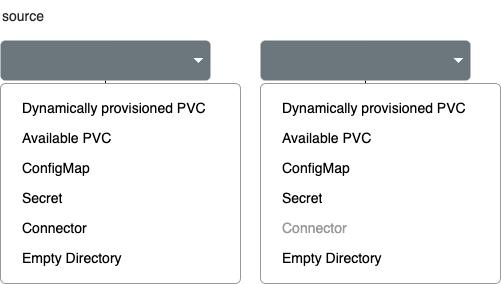

The diagram above was exported from draw.io. Its source (the exported page's mxGraphModel, read from the mxfile embedded in the PNG):
<mxGraphModel dx="1898" dy="822" grid="1" gridSize="10" guides="1" tooltips="1" connect="1" arrows="1" fold="1" page="1" pageScale="1" pageWidth="850" pageHeight="1100" math="0" shadow="0">
  <root>
    <mxCell id="0" />
    <mxCell id="1" parent="0" />
    <mxCell id="39" value="" style="edgeStyle=none;html=1;" edge="1" parent="1" source="40">
      <mxGeometry relative="1" as="geometry">
        <mxPoint x="45" y="443" as="targetPoint" />
      </mxGeometry>
    </mxCell>
    <mxCell id="40" value="" style="html=1;shadow=0;dashed=0;shape=mxgraph.bootstrap.rrect;rSize=5;strokeColor=none;strokeWidth=1;fillColor=#6C767D;fontColor=#ffffff;whiteSpace=wrap;align=left;verticalAlign=middle;fontStyle=0;fontSize=14;spacingLeft=10;" vertex="1" parent="1">
      <mxGeometry x="-60" y="350" width="210" height="40" as="geometry" />
    </mxCell>
    <mxCell id="41" value="" style="shape=triangle;direction=south;fillColor=#ffffff;strokeColor=none;perimeter=none;" vertex="1" parent="40">
      <mxGeometry x="1" y="0.5" width="10" height="5" relative="1" as="geometry">
        <mxPoint x="-17" y="-2.5" as="offset" />
      </mxGeometry>
    </mxCell>
    <mxCell id="42" value="" style="swimlane;container=1;shape=mxgraph.bootstrap.rrect;rSize=5;strokeColor=#999999;fillColor=#ffffff;fontStyle=0;childLayout=stackLayout;horizontal=1;startSize=0;horizontalStack=0;resizeParent=1;resizeParentMax=0;resizeLast=0;collapsible=0;marginBottom=0;whiteSpace=wrap;html=1;" vertex="1" parent="1">
      <mxGeometry x="-60" y="393" width="240" height="200" as="geometry" />
    </mxCell>
    <mxCell id="43" value="" style="text;align=center;verticalAlign=middle;spacingLeft=10;spacingRight=10;overflow=hidden;points=[[0,0.5],[1,0.5]];portConstraint=eastwest;rotatable=0;whiteSpace=wrap;html=1;fontColor=inherit;" vertex="1" parent="42">
      <mxGeometry width="240" height="10" as="geometry" />
    </mxCell>
    <mxCell id="44" value="Dynamically provisioned PVC" style="text;align=left;verticalAlign=middle;spacingLeft=20;spacingRight=10;overflow=hidden;points=[[0,0.5],[1,0.5]];portConstraint=eastwest;rotatable=0;whiteSpace=wrap;html=1;fontColor=inherit;fontSize=14;fontStyle=0;" vertex="1" parent="42">
      <mxGeometry y="10" width="240" height="30" as="geometry" />
    </mxCell>
    <mxCell id="45" value="Available PVC" style="text;align=left;verticalAlign=middle;spacingLeft=20;spacingRight=10;overflow=hidden;points=[[0,0.5],[1,0.5]];portConstraint=eastwest;rotatable=0;whiteSpace=wrap;html=1;fontColor=inherit;fontSize=14;fontStyle=0;" vertex="1" parent="42">
      <mxGeometry y="40" width="240" height="30" as="geometry" />
    </mxCell>
    <mxCell id="50" value="ConfigMap" style="text;align=left;verticalAlign=middle;spacingLeft=20;spacingRight=10;overflow=hidden;points=[[0,0.5],[1,0.5]];portConstraint=eastwest;rotatable=0;whiteSpace=wrap;html=1;fontColor=inherit;fontSize=14;fontStyle=0;" vertex="1" parent="42">
      <mxGeometry y="70" width="240" height="30" as="geometry" />
    </mxCell>
    <mxCell id="51" value="Secret" style="text;align=left;verticalAlign=middle;spacingLeft=20;spacingRight=10;overflow=hidden;points=[[0,0.5],[1,0.5]];portConstraint=eastwest;rotatable=0;whiteSpace=wrap;html=1;fontColor=inherit;fontSize=14;fontStyle=0;" vertex="1" parent="42">
      <mxGeometry y="100" width="240" height="30" as="geometry" />
    </mxCell>
    <mxCell id="53" value="Connector" style="text;align=left;verticalAlign=middle;spacingLeft=20;spacingRight=10;overflow=hidden;points=[[0,0.5],[1,0.5]];portConstraint=eastwest;rotatable=0;whiteSpace=wrap;html=1;fontColor=inherit;fontSize=14;fontStyle=0;" vertex="1" parent="42">
      <mxGeometry y="130" width="240" height="30" as="geometry" />
    </mxCell>
    <mxCell id="52" value="Empty Directory" style="text;align=left;verticalAlign=middle;spacingLeft=20;spacingRight=10;overflow=hidden;points=[[0,0.5],[1,0.5]];portConstraint=eastwest;rotatable=0;whiteSpace=wrap;html=1;fontColor=inherit;fontSize=14;fontStyle=0;" vertex="1" parent="42">
      <mxGeometry y="160" width="240" height="30" as="geometry" />
    </mxCell>
    <mxCell id="46" value="" style="text;align=center;verticalAlign=middle;spacingLeft=10;spacingRight=10;overflow=hidden;points=[[0,0.5],[1,0.5]];portConstraint=eastwest;rotatable=0;whiteSpace=wrap;html=1;fontColor=inherit;" vertex="1" parent="42">
      <mxGeometry y="190" width="240" height="10" as="geometry" />
    </mxCell>
    <mxCell id="49" value="source" style="fillColor=none;strokeColor=none;align=left;fontSize=14;fontColor=#212529;" vertex="1" parent="1">
      <mxGeometry x="-60" y="310" width="220" height="30" as="geometry" />
    </mxCell>
    <mxCell id="54" value="" style="edgeStyle=none;html=1;" edge="1" parent="1" source="55">
      <mxGeometry relative="1" as="geometry">
        <mxPoint x="305" y="443" as="targetPoint" />
      </mxGeometry>
    </mxCell>
    <mxCell id="55" value="" style="html=1;shadow=0;dashed=0;shape=mxgraph.bootstrap.rrect;rSize=5;strokeColor=none;strokeWidth=1;fillColor=#6C767D;fontColor=#ffffff;whiteSpace=wrap;align=left;verticalAlign=middle;fontStyle=0;fontSize=14;spacingLeft=10;" vertex="1" parent="1">
      <mxGeometry x="200" y="350" width="210" height="40" as="geometry" />
    </mxCell>
    <mxCell id="56" value="" style="shape=triangle;direction=south;fillColor=#ffffff;strokeColor=none;perimeter=none;" vertex="1" parent="55">
      <mxGeometry x="1" y="0.5" width="10" height="5" relative="1" as="geometry">
        <mxPoint x="-17" y="-2.5" as="offset" />
      </mxGeometry>
    </mxCell>
    <mxCell id="57" value="" style="swimlane;container=1;shape=mxgraph.bootstrap.rrect;rSize=5;strokeColor=#999999;fillColor=#ffffff;fontStyle=0;childLayout=stackLayout;horizontal=1;startSize=0;horizontalStack=0;resizeParent=1;resizeParentMax=0;resizeLast=0;collapsible=0;marginBottom=0;whiteSpace=wrap;html=1;" vertex="1" parent="1">
      <mxGeometry x="200" y="393" width="240" height="200" as="geometry" />
    </mxCell>
    <mxCell id="58" value="" style="text;align=center;verticalAlign=middle;spacingLeft=10;spacingRight=10;overflow=hidden;points=[[0,0.5],[1,0.5]];portConstraint=eastwest;rotatable=0;whiteSpace=wrap;html=1;fontColor=inherit;" vertex="1" parent="57">
      <mxGeometry width="240" height="10" as="geometry" />
    </mxCell>
    <mxCell id="59" value="Dynamically provisioned PVC" style="text;align=left;verticalAlign=middle;spacingLeft=20;spacingRight=10;overflow=hidden;points=[[0,0.5],[1,0.5]];portConstraint=eastwest;rotatable=0;whiteSpace=wrap;html=1;fontColor=inherit;fontSize=14;fontStyle=0;" vertex="1" parent="57">
      <mxGeometry y="10" width="240" height="30" as="geometry" />
    </mxCell>
    <mxCell id="60" value="Available PVC" style="text;align=left;verticalAlign=middle;spacingLeft=20;spacingRight=10;overflow=hidden;points=[[0,0.5],[1,0.5]];portConstraint=eastwest;rotatable=0;whiteSpace=wrap;html=1;fontColor=inherit;fontSize=14;fontStyle=0;" vertex="1" parent="57">
      <mxGeometry y="40" width="240" height="30" as="geometry" />
    </mxCell>
    <mxCell id="61" value="ConfigMap" style="text;align=left;verticalAlign=middle;spacingLeft=20;spacingRight=10;overflow=hidden;points=[[0,0.5],[1,0.5]];portConstraint=eastwest;rotatable=0;whiteSpace=wrap;html=1;fontColor=inherit;fontSize=14;fontStyle=0;" vertex="1" parent="57">
      <mxGeometry y="70" width="240" height="30" as="geometry" />
    </mxCell>
    <mxCell id="62" value="Secret" style="text;align=left;verticalAlign=middle;spacingLeft=20;spacingRight=10;overflow=hidden;points=[[0,0.5],[1,0.5]];portConstraint=eastwest;rotatable=0;whiteSpace=wrap;html=1;fontColor=inherit;fontSize=14;fontStyle=0;" vertex="1" parent="57">
      <mxGeometry y="100" width="240" height="30" as="geometry" />
    </mxCell>
    <mxCell id="63" value="&lt;font style=&quot;color: rgb(153, 153, 153);&quot;&gt;Connector&lt;/font&gt;" style="text;align=left;verticalAlign=middle;spacingLeft=20;spacingRight=10;overflow=hidden;points=[[0,0.5],[1,0.5]];portConstraint=eastwest;rotatable=0;whiteSpace=wrap;html=1;fontColor=inherit;fontSize=14;fontStyle=0;" vertex="1" parent="57">
      <mxGeometry y="130" width="240" height="30" as="geometry" />
    </mxCell>
    <mxCell id="64" value="Empty Directory" style="text;align=left;verticalAlign=middle;spacingLeft=20;spacingRight=10;overflow=hidden;points=[[0,0.5],[1,0.5]];portConstraint=eastwest;rotatable=0;whiteSpace=wrap;html=1;fontColor=inherit;fontSize=14;fontStyle=0;" vertex="1" parent="57">
      <mxGeometry y="160" width="240" height="30" as="geometry" />
    </mxCell>
    <mxCell id="65" value="" style="text;align=center;verticalAlign=middle;spacingLeft=10;spacingRight=10;overflow=hidden;points=[[0,0.5],[1,0.5]];portConstraint=eastwest;rotatable=0;whiteSpace=wrap;html=1;fontColor=inherit;" vertex="1" parent="57">
      <mxGeometry y="190" width="240" height="10" as="geometry" />
    </mxCell>
  </root>
</mxGraphModel>